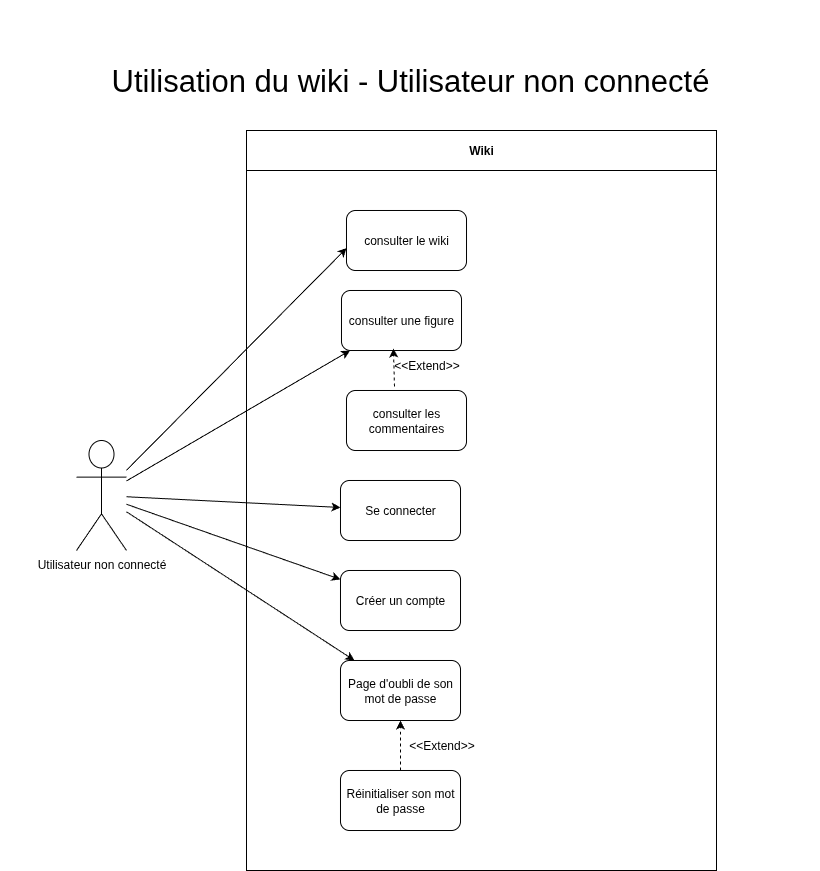

The diagram above was exported from draw.io. Its source (the exported page's mxGraphModel, read from the mxfile embedded in the PNG):
<mxGraphModel dx="1360" dy="728" grid="1" gridSize="10" guides="1" tooltips="1" connect="1" arrows="1" fold="1" page="1" pageScale="1" pageWidth="827" pageHeight="1169" math="0" shadow="0">
  <root>
    <mxCell id="0" />
    <mxCell id="1" parent="0" />
    <mxCell id="n4eEM_xZEJnrzAZm1Bev-1" value="&lt;font style=&quot;font-size: 31px;&quot;&gt;Utilisation du wiki - Utilisateur non connecté&lt;br&gt;&lt;/font&gt;" style="text;html=1;align=center;verticalAlign=middle;whiteSpace=wrap;rounded=0;" parent="1" vertex="1">
      <mxGeometry x="14" y="10" width="820" height="160" as="geometry" />
    </mxCell>
    <mxCell id="n4eEM_xZEJnrzAZm1Bev-2" value="&lt;div&gt;Wiki&lt;/div&gt;" style="swimlane;whiteSpace=wrap;html=1;startSize=40;" parent="1" vertex="1">
      <mxGeometry x="260" y="140" width="470" height="740" as="geometry" />
    </mxCell>
    <mxCell id="n4eEM_xZEJnrzAZm1Bev-3" value="consulter le wiki" style="rounded=1;whiteSpace=wrap;html=1;" parent="n4eEM_xZEJnrzAZm1Bev-2" vertex="1">
      <mxGeometry x="100" y="80" width="120" height="60" as="geometry" />
    </mxCell>
    <mxCell id="n4eEM_xZEJnrzAZm1Bev-4" value="consulter une figure" style="rounded=1;whiteSpace=wrap;html=1;" parent="n4eEM_xZEJnrzAZm1Bev-2" vertex="1">
      <mxGeometry x="95" y="160" width="120" height="60" as="geometry" />
    </mxCell>
    <mxCell id="n4eEM_xZEJnrzAZm1Bev-5" value="consulter les commentaires" style="rounded=1;whiteSpace=wrap;html=1;" parent="n4eEM_xZEJnrzAZm1Bev-2" vertex="1">
      <mxGeometry x="100" y="260" width="120" height="60" as="geometry" />
    </mxCell>
    <mxCell id="n4eEM_xZEJnrzAZm1Bev-10" style="edgeStyle=orthogonalEdgeStyle;rounded=0;orthogonalLoop=1;jettySize=auto;html=1;exitX=0.5;exitY=1;exitDx=0;exitDy=0;" parent="n4eEM_xZEJnrzAZm1Bev-2" edge="1">
      <mxGeometry relative="1" as="geometry">
        <mxPoint x="170" y="720" as="sourcePoint" />
        <mxPoint x="170" y="720" as="targetPoint" />
      </mxGeometry>
    </mxCell>
    <mxCell id="n4eEM_xZEJnrzAZm1Bev-11" value="" style="endArrow=classic;html=1;rounded=0;dashed=1;exitX=0.4;exitY=-0.067;exitDx=0;exitDy=0;exitPerimeter=0;entryX=0.433;entryY=0.967;entryDx=0;entryDy=0;entryPerimeter=0;" parent="n4eEM_xZEJnrzAZm1Bev-2" source="n4eEM_xZEJnrzAZm1Bev-5" target="n4eEM_xZEJnrzAZm1Bev-4" edge="1">
      <mxGeometry width="50" height="50" relative="1" as="geometry">
        <mxPoint x="265" y="310" as="sourcePoint" />
        <mxPoint x="381" y="215" as="targetPoint" />
      </mxGeometry>
    </mxCell>
    <mxCell id="n4eEM_xZEJnrzAZm1Bev-16" value="&amp;lt;&amp;lt;Extend&amp;gt;&amp;gt;" style="text;html=1;align=center;verticalAlign=middle;resizable=0;points=[];autosize=1;strokeColor=none;fillColor=none;" parent="n4eEM_xZEJnrzAZm1Bev-2" vertex="1">
      <mxGeometry x="135" y="220" width="90" height="30" as="geometry" />
    </mxCell>
    <mxCell id="n4eEM_xZEJnrzAZm1Bev-37" value="Se connecter" style="rounded=1;whiteSpace=wrap;html=1;" parent="n4eEM_xZEJnrzAZm1Bev-2" vertex="1">
      <mxGeometry x="94" y="350" width="120" height="60" as="geometry" />
    </mxCell>
    <mxCell id="n4eEM_xZEJnrzAZm1Bev-38" value="Créer un compte" style="rounded=1;whiteSpace=wrap;html=1;" parent="n4eEM_xZEJnrzAZm1Bev-2" vertex="1">
      <mxGeometry x="94" y="440" width="120" height="60" as="geometry" />
    </mxCell>
    <mxCell id="n4eEM_xZEJnrzAZm1Bev-39" value="Réinitialiser son mot de passe" style="rounded=1;whiteSpace=wrap;html=1;" parent="n4eEM_xZEJnrzAZm1Bev-2" vertex="1">
      <mxGeometry x="94" y="640" width="120" height="60" as="geometry" />
    </mxCell>
    <mxCell id="n4eEM_xZEJnrzAZm1Bev-40" value="Page d'oubli de son mot de passe" style="rounded=1;whiteSpace=wrap;html=1;" parent="n4eEM_xZEJnrzAZm1Bev-2" vertex="1">
      <mxGeometry x="94" y="530" width="120" height="60" as="geometry" />
    </mxCell>
    <mxCell id="n4eEM_xZEJnrzAZm1Bev-43" value="" style="endArrow=classic;html=1;rounded=0;dashed=1;" parent="n4eEM_xZEJnrzAZm1Bev-2" source="n4eEM_xZEJnrzAZm1Bev-39" target="n4eEM_xZEJnrzAZm1Bev-40" edge="1">
      <mxGeometry width="50" height="50" relative="1" as="geometry">
        <mxPoint x="250" y="630" as="sourcePoint" />
        <mxPoint x="300" y="580" as="targetPoint" />
      </mxGeometry>
    </mxCell>
    <mxCell id="n4eEM_xZEJnrzAZm1Bev-44" value="&amp;lt;&amp;lt;Extend&amp;gt;&amp;gt;" style="text;html=1;align=center;verticalAlign=middle;resizable=0;points=[];autosize=1;strokeColor=none;fillColor=none;" parent="n4eEM_xZEJnrzAZm1Bev-2" vertex="1">
      <mxGeometry x="150" y="600" width="90" height="30" as="geometry" />
    </mxCell>
    <mxCell id="n4eEM_xZEJnrzAZm1Bev-18" value="Utilisateur non connecté" style="shape=umlActor;verticalLabelPosition=bottom;verticalAlign=top;html=1;outlineConnect=0;" parent="1" vertex="1">
      <mxGeometry x="90" y="450" width="50" height="110" as="geometry" />
    </mxCell>
    <mxCell id="n4eEM_xZEJnrzAZm1Bev-19" value="" style="endArrow=classic;html=1;rounded=0;entryX=0.001;entryY=0.626;entryDx=0;entryDy=0;entryPerimeter=0;" parent="1" source="n4eEM_xZEJnrzAZm1Bev-18" target="n4eEM_xZEJnrzAZm1Bev-3" edge="1">
      <mxGeometry width="50" height="50" relative="1" as="geometry">
        <mxPoint x="190" y="420" as="sourcePoint" />
        <mxPoint x="240" y="370" as="targetPoint" />
      </mxGeometry>
    </mxCell>
    <mxCell id="n4eEM_xZEJnrzAZm1Bev-20" value="" style="endArrow=classic;html=1;rounded=0;" parent="1" source="n4eEM_xZEJnrzAZm1Bev-18" target="n4eEM_xZEJnrzAZm1Bev-4" edge="1">
      <mxGeometry width="50" height="50" relative="1" as="geometry">
        <mxPoint x="220" y="500" as="sourcePoint" />
        <mxPoint x="270" y="450" as="targetPoint" />
      </mxGeometry>
    </mxCell>
    <mxCell id="n4eEM_xZEJnrzAZm1Bev-21" value="" style="endArrow=classic;html=1;rounded=0;" parent="1" source="n4eEM_xZEJnrzAZm1Bev-18" target="n4eEM_xZEJnrzAZm1Bev-37" edge="1">
      <mxGeometry width="50" height="50" relative="1" as="geometry">
        <mxPoint x="300" y="700" as="sourcePoint" />
        <mxPoint x="300" y="630" as="targetPoint" />
      </mxGeometry>
    </mxCell>
    <mxCell id="n4eEM_xZEJnrzAZm1Bev-41" value="" style="endArrow=classic;html=1;rounded=0;" parent="1" source="n4eEM_xZEJnrzAZm1Bev-18" target="n4eEM_xZEJnrzAZm1Bev-38" edge="1">
      <mxGeometry width="50" height="50" relative="1" as="geometry">
        <mxPoint x="150" y="516" as="sourcePoint" />
        <mxPoint x="364" y="527" as="targetPoint" />
      </mxGeometry>
    </mxCell>
    <mxCell id="n4eEM_xZEJnrzAZm1Bev-42" value="" style="endArrow=classic;html=1;rounded=0;" parent="1" source="n4eEM_xZEJnrzAZm1Bev-18" target="n4eEM_xZEJnrzAZm1Bev-40" edge="1">
      <mxGeometry width="50" height="50" relative="1" as="geometry">
        <mxPoint x="110" y="660" as="sourcePoint" />
        <mxPoint x="324" y="671" as="targetPoint" />
      </mxGeometry>
    </mxCell>
  </root>
</mxGraphModel>